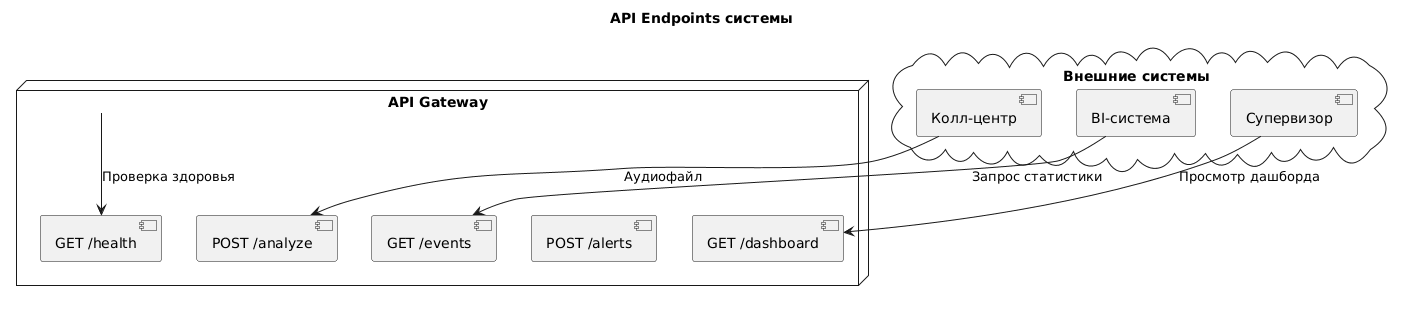

The diagram above was rendered by PlantUML. Its source (embedded in the PNG):
@startuml
title API Endpoints системы

node "API Gateway" as api {
  component "POST /analyze" as analyze
  component "GET /events" as get_events
  component "GET /dashboard" as dashboard
  component "POST /alerts" as send_alerts
  component "GET /health" as health
}

cloud "Внешние системы" as external {
  [Колл‑центр] as call_center
  [BI‑система] as bi
  [Супервизор] as supervisor
}

call_center --> analyze: Аудиофайл
bi --> get_events: Запрос статистики
supervisor --> dashboard: Просмотр дашборда
api --> health: Проверка здоровья
@enduml